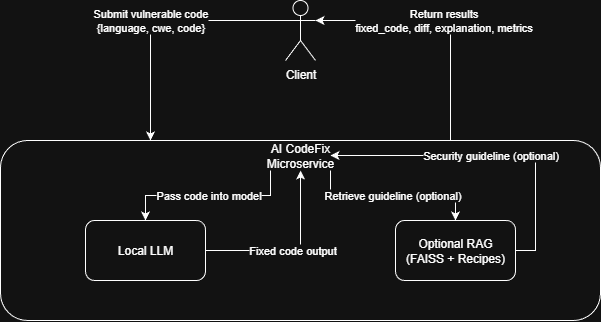

The diagram above was exported from draw.io. Its source (the exported page's mxGraphModel, read from the mxfile embedded in the PNG):
<mxGraphModel dx="1088" dy="1668" grid="1" gridSize="10" guides="1" tooltips="1" connect="1" arrows="1" fold="1" page="1" pageScale="1" pageWidth="850" pageHeight="1100" math="0" shadow="0">
  <root>
    <mxCell id="0" />
    <mxCell id="1" parent="0" />
    <mxCell id="pxufwVOdC1CK8BlD9n0X-11" value="" style="rounded=1;whiteSpace=wrap;html=1;" vertex="1" parent="1">
      <mxGeometry x="715" y="-330" width="600" height="180" as="geometry" />
    </mxCell>
    <mxCell id="pxufwVOdC1CK8BlD9n0X-16" value="Submit vulnerable code&lt;br&gt;{language, cwe, code}" style="edgeStyle=orthogonalEdgeStyle;rounded=0;orthogonalLoop=1;jettySize=auto;html=1;exitX=0;exitY=0.3333333333333333;exitDx=0;exitDy=0;exitPerimeter=0;entryX=0.25;entryY=0;entryDx=0;entryDy=0;" edge="1" parent="1" source="pxufwVOdC1CK8BlD9n0X-7" target="pxufwVOdC1CK8BlD9n0X-11">
      <mxGeometry x="0.0586" relative="1" as="geometry">
        <Array as="points">
          <mxPoint x="865" y="-450" />
        </Array>
        <mxPoint as="offset" />
      </mxGeometry>
    </mxCell>
    <mxCell id="pxufwVOdC1CK8BlD9n0X-7" value="Client" style="shape=umlActor;verticalLabelPosition=bottom;verticalAlign=top;html=1;outlineConnect=0;" vertex="1" parent="1">
      <mxGeometry x="1000" y="-470" width="30" height="60" as="geometry" />
    </mxCell>
    <mxCell id="pxufwVOdC1CK8BlD9n0X-20" value="Fixed code output" style="edgeStyle=orthogonalEdgeStyle;rounded=0;orthogonalLoop=1;jettySize=auto;html=1;exitX=1;exitY=0.5;exitDx=0;exitDy=0;" edge="1" parent="1" source="pxufwVOdC1CK8BlD9n0X-9" target="pxufwVOdC1CK8BlD9n0X-17">
      <mxGeometry relative="1" as="geometry" />
    </mxCell>
    <mxCell id="pxufwVOdC1CK8BlD9n0X-9" value="Local LLM" style="rounded=1;whiteSpace=wrap;html=1;" vertex="1" parent="1">
      <mxGeometry x="800" y="-250" width="120" height="60" as="geometry" />
    </mxCell>
    <mxCell id="pxufwVOdC1CK8BlD9n0X-21" value="Security guideline (optional)" style="edgeStyle=orthogonalEdgeStyle;rounded=0;orthogonalLoop=1;jettySize=auto;html=1;exitX=1;exitY=0.5;exitDx=0;exitDy=0;entryX=1;entryY=0.5;entryDx=0;entryDy=0;" edge="1" parent="1" source="pxufwVOdC1CK8BlD9n0X-10" target="pxufwVOdC1CK8BlD9n0X-17">
      <mxGeometry relative="1" as="geometry" />
    </mxCell>
    <mxCell id="pxufwVOdC1CK8BlD9n0X-10" value="Optional RAG&lt;br&gt;(FAISS + Recipes)" style="rounded=1;whiteSpace=wrap;html=1;" vertex="1" parent="1">
      <mxGeometry x="1110" y="-250" width="120" height="60" as="geometry" />
    </mxCell>
    <mxCell id="pxufwVOdC1CK8BlD9n0X-15" value="Return results&lt;br&gt;fixed_code, diff, explanation, metrics" style="edgeStyle=orthogonalEdgeStyle;rounded=0;orthogonalLoop=1;jettySize=auto;html=1;exitX=0.75;exitY=0;exitDx=0;exitDy=0;entryX=1;entryY=0.3333333333333333;entryDx=0;entryDy=0;entryPerimeter=0;" edge="1" parent="1" source="pxufwVOdC1CK8BlD9n0X-11" target="pxufwVOdC1CK8BlD9n0X-7">
      <mxGeometry relative="1" as="geometry" />
    </mxCell>
    <mxCell id="pxufwVOdC1CK8BlD9n0X-18" value="Pass code into model" style="edgeStyle=orthogonalEdgeStyle;rounded=0;orthogonalLoop=1;jettySize=auto;html=1;exitX=0;exitY=1;exitDx=0;exitDy=0;" edge="1" parent="1" source="pxufwVOdC1CK8BlD9n0X-17" target="pxufwVOdC1CK8BlD9n0X-9">
      <mxGeometry relative="1" as="geometry" />
    </mxCell>
    <mxCell id="pxufwVOdC1CK8BlD9n0X-19" value="Retrieve guideline (optional)" style="edgeStyle=orthogonalEdgeStyle;rounded=0;orthogonalLoop=1;jettySize=auto;html=1;exitX=1;exitY=1;exitDx=0;exitDy=0;" edge="1" parent="1" source="pxufwVOdC1CK8BlD9n0X-17" target="pxufwVOdC1CK8BlD9n0X-10">
      <mxGeometry relative="1" as="geometry" />
    </mxCell>
    <mxCell id="pxufwVOdC1CK8BlD9n0X-17" value="AI CodeFix Microservice" style="text;html=1;align=center;verticalAlign=middle;whiteSpace=wrap;rounded=0;" vertex="1" parent="1">
      <mxGeometry x="985" y="-330" width="60" height="30" as="geometry" />
    </mxCell>
  </root>
</mxGraphModel>